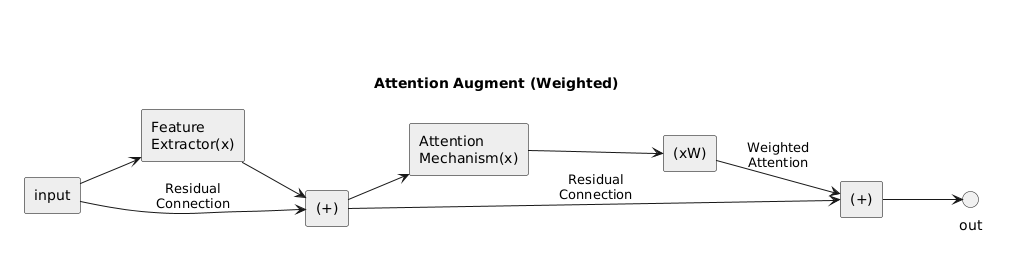

The diagram above was rendered by PlantUML. Its source (embedded in the PNG):
@startuml
' -*- coding: utf-8 -*-
' Created on 2024-12-08 13:22:10 Sunday
' @author: Nikhil Kapila


label diagrams [



{{
title Attention Augment (Weighted)

skinparam backgroundColor #ffffff
skinparam rectangle {
    BackgroundColor #eeeeee
    BorderColor #000000
    FontColor #000000
}

left to right direction

rectangle "Feature\nExtractor(x)" as seqx
rectangle "Attention\nMechanism(x)" as selfatt
rectangle "(+)" as plus
rectangle "(+)" as plus1
rectangle "(xW)" as weight
rectangle "input" as input

input --> seqx
input --> plus : Residual\nConnection
seqx --> plus
plus --> selfatt
selfatt --> weight
weight --> plus1 : Weighted\nAttention
plus --> plus1 : Residual\nConnection
plus1 --> out
}}
]
@enduml